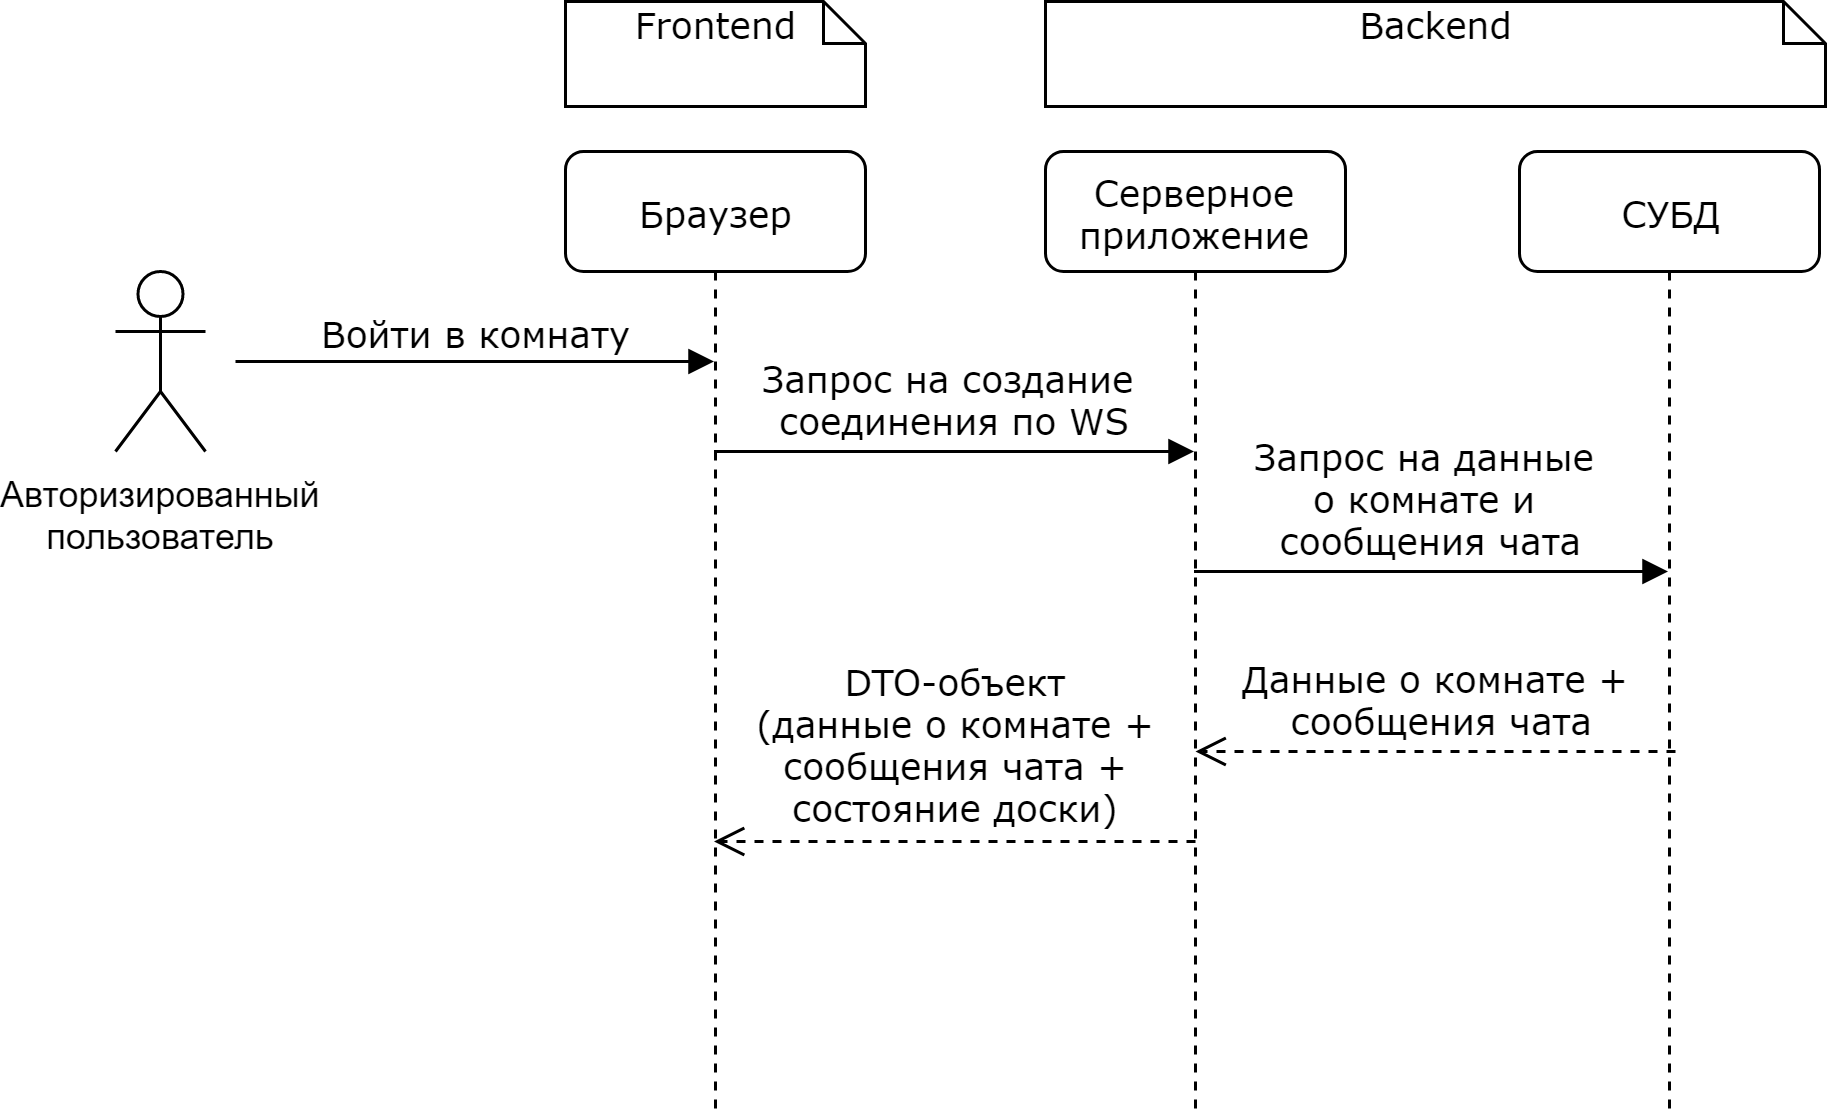

The diagram above was exported from draw.io. Its source (the exported page's mxGraphModel, read from the mxfile embedded in the PNG):
<mxGraphModel dx="1024" dy="566" grid="1" gridSize="10" guides="1" tooltips="1" connect="1" arrows="1" fold="1" page="1" pageScale="1" pageWidth="1100" pageHeight="850" background="#ffffff" math="0" shadow="0">
  <root>
    <mxCell id="0" />
    <mxCell id="1" parent="0" />
    <mxCell id="7baba1c4bc27f4b0-2" value="Серверное приложение" style="shape=umlLifeline;perimeter=lifelinePerimeter;whiteSpace=wrap;html=1;container=1;collapsible=0;recursiveResize=0;outlineConnect=0;rounded=1;shadow=0;comic=0;labelBackgroundColor=none;strokeColor=#000000;strokeWidth=1;fillColor=#FFFFFF;fontFamily=Verdana;fontSize=12;fontColor=#000000;align=center;" parent="1" vertex="1">
      <mxGeometry x="430" y="130" width="100" height="320" as="geometry" />
    </mxCell>
    <mxCell id="vHBmE2NxA-XEQlhMa-pa-3" value="Данные о комнате +&lt;br&gt;&amp;nbsp;сообщения чата" style="html=1;verticalAlign=bottom;endArrow=open;dashed=1;endSize=8;exitX=0;exitY=0.95;labelBackgroundColor=none;fontFamily=Verdana;fontSize=12;" parent="7baba1c4bc27f4b0-2" edge="1">
      <mxGeometry relative="1" as="geometry">
        <mxPoint x="50" y="200" as="targetPoint" />
        <mxPoint x="210" y="200" as="sourcePoint" />
      </mxGeometry>
    </mxCell>
    <mxCell id="7baba1c4bc27f4b0-3" value="СУБД" style="shape=umlLifeline;perimeter=lifelinePerimeter;whiteSpace=wrap;html=1;container=1;collapsible=0;recursiveResize=0;outlineConnect=0;rounded=1;shadow=0;comic=0;labelBackgroundColor=none;strokeColor=#000000;strokeWidth=1;fillColor=#FFFFFF;fontFamily=Verdana;fontSize=12;fontColor=#000000;align=center;" parent="1" vertex="1">
      <mxGeometry x="588" y="130" width="100" height="320" as="geometry" />
    </mxCell>
    <mxCell id="7baba1c4bc27f4b0-8" value="Браузер" style="shape=umlLifeline;perimeter=lifelinePerimeter;whiteSpace=wrap;html=1;container=1;collapsible=0;recursiveResize=0;outlineConnect=0;rounded=1;shadow=0;comic=0;labelBackgroundColor=none;strokeColor=#000000;strokeWidth=1;fillColor=#FFFFFF;fontFamily=Verdana;fontSize=12;fontColor=#000000;align=center;" parent="1" vertex="1">
      <mxGeometry x="270" y="130" width="100" height="320" as="geometry" />
    </mxCell>
    <mxCell id="7baba1c4bc27f4b0-11" value="Запрос на создание &lt;br&gt;соединения по WS" style="html=1;verticalAlign=bottom;endArrow=block;labelBackgroundColor=none;fontFamily=Verdana;fontSize=12;edgeStyle=elbowEdgeStyle;elbow=vertical;" parent="1" source="7baba1c4bc27f4b0-8" target="7baba1c4bc27f4b0-2" edge="1">
      <mxGeometry relative="1" as="geometry">
        <mxPoint x="315" y="230" as="sourcePoint" />
        <Array as="points">
          <mxPoint x="380" y="230" />
        </Array>
        <mxPoint x="495" y="230" as="targetPoint" />
      </mxGeometry>
    </mxCell>
    <mxCell id="7baba1c4bc27f4b0-14" value="Запрос на данные &lt;br&gt;о комнате и &lt;br&gt;сообщения чата" style="html=1;verticalAlign=bottom;endArrow=block;labelBackgroundColor=none;fontFamily=Verdana;fontSize=12;edgeStyle=elbowEdgeStyle;elbow=vertical;" parent="1" source="7baba1c4bc27f4b0-2" target="7baba1c4bc27f4b0-3" edge="1">
      <mxGeometry relative="1" as="geometry">
        <mxPoint x="505" y="250" as="sourcePoint" />
        <mxPoint x="610" y="260" as="targetPoint" />
        <Array as="points">
          <mxPoint x="580" y="270" />
        </Array>
      </mxGeometry>
    </mxCell>
    <mxCell id="7baba1c4bc27f4b0-40" value="Frontend" style="shape=note;whiteSpace=wrap;html=1;size=14;verticalAlign=top;align=center;spacingTop=-6;rounded=0;shadow=0;comic=0;labelBackgroundColor=none;strokeColor=#000000;strokeWidth=1;fillColor=#FFFFFF;fontFamily=Verdana;fontSize=12;fontColor=#000000;" parent="1" vertex="1">
      <mxGeometry x="270" y="80" width="100" height="35" as="geometry" />
    </mxCell>
    <mxCell id="7baba1c4bc27f4b0-41" value="Backend" style="shape=note;whiteSpace=wrap;html=1;size=14;verticalAlign=top;align=center;spacingTop=-6;rounded=0;shadow=0;comic=0;labelBackgroundColor=none;strokeColor=#000000;strokeWidth=1;fillColor=#FFFFFF;fontFamily=Verdana;fontSize=12;fontColor=#000000;" parent="1" vertex="1">
      <mxGeometry x="430" y="80" width="260" height="35" as="geometry" />
    </mxCell>
    <mxCell id="7mEwJ8llIhR4hEEdDLph-1" value="Войти в комнату" style="html=1;verticalAlign=bottom;endArrow=block;labelBackgroundColor=none;fontFamily=Verdana;fontSize=12;edgeStyle=elbowEdgeStyle;elbow=vertical;" parent="1" target="7baba1c4bc27f4b0-8" edge="1">
      <mxGeometry relative="1" as="geometry">
        <mxPoint x="160" y="200" as="sourcePoint" />
        <mxPoint x="305" y="200" as="targetPoint" />
        <Array as="points">
          <mxPoint x="230" y="200" />
        </Array>
      </mxGeometry>
    </mxCell>
    <mxCell id="7mEwJ8llIhR4hEEdDLph-7" value="Авторизированный&lt;br&gt;пользователь" style="shape=umlActor;verticalLabelPosition=bottom;labelBackgroundColor=#ffffff;verticalAlign=top;html=1;" parent="1" vertex="1">
      <mxGeometry x="120" y="170" width="30" height="60" as="geometry" />
    </mxCell>
    <mxCell id="vHBmE2NxA-XEQlhMa-pa-4" value="DTO-объект&lt;br&gt;(данные о комнате +&lt;br&gt;сообщения чата +&lt;br&gt;состояние доски)" style="html=1;verticalAlign=bottom;endArrow=open;dashed=1;endSize=8;labelBackgroundColor=none;fontFamily=Verdana;fontSize=12;" parent="1" target="7baba1c4bc27f4b0-8" edge="1">
      <mxGeometry relative="1" as="geometry">
        <mxPoint x="340" y="359.5" as="targetPoint" />
        <mxPoint x="480" y="360" as="sourcePoint" />
      </mxGeometry>
    </mxCell>
  </root>
</mxGraphModel>